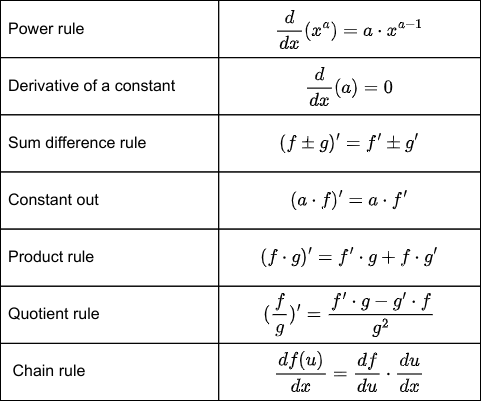

The diagram above was exported from draw.io. Its source (the exported page's mxGraphModel, read from the mxfile embedded in the PNG):
<mxGraphModel dx="1094" dy="649" grid="1" gridSize="10" guides="1" tooltips="1" connect="1" arrows="1" fold="1" page="1" pageScale="1" pageWidth="1600" pageHeight="900" math="1" shadow="0">
  <root>
    <mxCell id="0" />
    <mxCell id="1" parent="0" />
    <mxCell id="iHhohvkzFMcM_k7C0zYv-16" value="" style="group;fontSize=16;" parent="1" vertex="1" connectable="0">
      <mxGeometry x="40" y="40" width="480" height="400" as="geometry" />
    </mxCell>
    <mxCell id="iHhohvkzFMcM_k7C0zYv-1" value="Power rule" style="rounded=0;whiteSpace=wrap;fillColor=none;fontSize=16;align=left;verticalAlign=middle;labelBorderColor=none;labelBackgroundColor=none;html=1;spacingLeft=6;" parent="iHhohvkzFMcM_k7C0zYv-16" vertex="1">
      <mxGeometry width="218.18181818181816" height="57.142857142857146" as="geometry" />
    </mxCell>
    <mxCell id="iHhohvkzFMcM_k7C0zYv-2" value="$$\frac{d}{dx}(x^a)=a\cdot x^{a-1}$$" style="rounded=0;whiteSpace=wrap;html=1;fillColor=none;fontSize=16;" parent="iHhohvkzFMcM_k7C0zYv-16" vertex="1">
      <mxGeometry x="218.18181818181816" width="261.8181818181818" height="57.142857142857146" as="geometry" />
    </mxCell>
    <mxCell id="iHhohvkzFMcM_k7C0zYv-4" value="Derivative of a constant" style="rounded=0;whiteSpace=wrap;fillColor=none;fontSize=16;align=left;verticalAlign=middle;labelBorderColor=none;labelBackgroundColor=none;html=1;spacingLeft=6;" parent="iHhohvkzFMcM_k7C0zYv-16" vertex="1">
      <mxGeometry y="57.142857142857146" width="218.18181818181816" height="57.142857142857146" as="geometry" />
    </mxCell>
    <mxCell id="iHhohvkzFMcM_k7C0zYv-5" value="$$\frac{d}{dx}(a)=0$$" style="rounded=0;whiteSpace=wrap;html=1;fillColor=none;fontSize=16;" parent="iHhohvkzFMcM_k7C0zYv-16" vertex="1">
      <mxGeometry x="218.18181818181816" y="57.142857142857146" width="261.8181818181818" height="57.142857142857146" as="geometry" />
    </mxCell>
    <mxCell id="iHhohvkzFMcM_k7C0zYv-6" value="Sum difference rule" style="rounded=0;whiteSpace=wrap;fillColor=none;fontSize=16;align=left;verticalAlign=middle;labelBorderColor=none;labelBackgroundColor=none;html=1;spacingLeft=6;" parent="iHhohvkzFMcM_k7C0zYv-16" vertex="1">
      <mxGeometry y="114.28571428571429" width="218.18181818181816" height="57.142857142857146" as="geometry" />
    </mxCell>
    <mxCell id="iHhohvkzFMcM_k7C0zYv-7" value="$$(f\pm g)'=f'\pm g'$$" style="rounded=0;whiteSpace=wrap;html=1;fillColor=none;fontSize=16;" parent="iHhohvkzFMcM_k7C0zYv-16" vertex="1">
      <mxGeometry x="218.18181818181816" y="114.28571428571429" width="261.8181818181818" height="57.142857142857146" as="geometry" />
    </mxCell>
    <mxCell id="iHhohvkzFMcM_k7C0zYv-8" value="Constant out" style="rounded=0;whiteSpace=wrap;fillColor=none;fontSize=16;align=left;verticalAlign=middle;labelBorderColor=none;labelBackgroundColor=none;html=1;spacingLeft=6;" parent="iHhohvkzFMcM_k7C0zYv-16" vertex="1">
      <mxGeometry y="171.42857142857144" width="218.18181818181816" height="57.142857142857146" as="geometry" />
    </mxCell>
    <mxCell id="iHhohvkzFMcM_k7C0zYv-9" value="$$(a\cdot f)'=a\cdot f'$$" style="rounded=0;whiteSpace=wrap;html=1;fillColor=none;fontSize=16;" parent="iHhohvkzFMcM_k7C0zYv-16" vertex="1">
      <mxGeometry x="218.18181818181816" y="171.42857142857144" width="261.8181818181818" height="57.142857142857146" as="geometry" />
    </mxCell>
    <mxCell id="iHhohvkzFMcM_k7C0zYv-10" value="Product rule" style="rounded=0;whiteSpace=wrap;fillColor=none;fontSize=16;align=left;verticalAlign=middle;labelBorderColor=none;labelBackgroundColor=none;html=1;spacingLeft=6;" parent="iHhohvkzFMcM_k7C0zYv-16" vertex="1">
      <mxGeometry y="228.57142857142858" width="218.18181818181816" height="57.142857142857146" as="geometry" />
    </mxCell>
    <mxCell id="iHhohvkzFMcM_k7C0zYv-11" value="$$(f\cdot g)'=f'\cdot g+f\cdot g'$$" style="rounded=0;whiteSpace=wrap;html=1;fillColor=none;fontSize=16;" parent="iHhohvkzFMcM_k7C0zYv-16" vertex="1">
      <mxGeometry x="218.18181818181816" y="228.57142857142858" width="261.8181818181818" height="57.142857142857146" as="geometry" />
    </mxCell>
    <mxCell id="iHhohvkzFMcM_k7C0zYv-12" value="Quotient rule" style="rounded=0;whiteSpace=wrap;fillColor=none;fontSize=16;align=left;verticalAlign=middle;labelBorderColor=none;labelBackgroundColor=none;html=1;spacingLeft=6;" parent="iHhohvkzFMcM_k7C0zYv-16" vertex="1">
      <mxGeometry y="285.7142857142857" width="218.18181818181816" height="57.142857142857146" as="geometry" />
    </mxCell>
    <mxCell id="iHhohvkzFMcM_k7C0zYv-13" value="$$(\frac{f}{g})'=\frac{f'\cdot g-g'\cdot f}{g^2}$$" style="rounded=0;whiteSpace=wrap;html=1;fillColor=none;fontSize=16;" parent="iHhohvkzFMcM_k7C0zYv-16" vertex="1">
      <mxGeometry x="218.18181818181816" y="285.7142857142857" width="261.8181818181818" height="57.142857142857146" as="geometry" />
    </mxCell>
    <mxCell id="iHhohvkzFMcM_k7C0zYv-14" value="&amp;nbsp;Chain rule" style="rounded=0;whiteSpace=wrap;fillColor=none;fontSize=16;align=left;verticalAlign=middle;labelBorderColor=none;labelBackgroundColor=none;html=1;spacingLeft=6;" parent="iHhohvkzFMcM_k7C0zYv-16" vertex="1">
      <mxGeometry y="342.8571428571429" width="218.18181818181816" height="57.142857142857146" as="geometry" />
    </mxCell>
    <mxCell id="iHhohvkzFMcM_k7C0zYv-15" value="$$\frac{df(u)}{dx}=\frac{df}{du}\cdot \frac{du}{dx}$$" style="rounded=0;whiteSpace=wrap;html=1;fillColor=none;fontSize=16;" parent="iHhohvkzFMcM_k7C0zYv-16" vertex="1">
      <mxGeometry x="218.18181818181816" y="342.8571428571429" width="261.8181818181818" height="57.142857142857146" as="geometry" />
    </mxCell>
  </root>
</mxGraphModel>